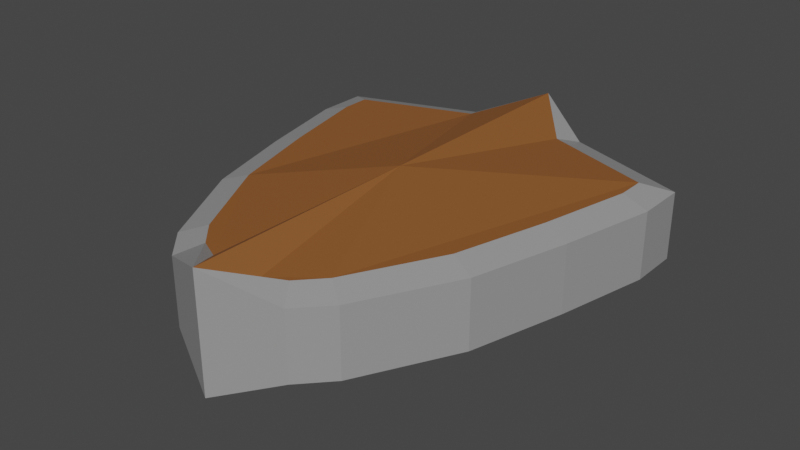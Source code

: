 # Source: shield.blend  (saved by Blender 2.93.20; exported with 4.5.12 LTS)
import bpy
from mathutils import Matrix  # noqa: F401  (used for matrix-valued properties, if any)

bpy.ops.wm.read_factory_settings(use_empty=True)
scene = bpy.context.scene
scene.name = 'Scene'

# ---- collections
col_collection = bpy.data.collections.new('Collection'); scene.collection.children.link(col_collection)

# ---- materials (node trees are filled in below, after node groups)
mat_metal = bpy.data.materials.new('Metal')
mat_metal.use_transparent_shadow = False
mat_border = bpy.data.materials.new('Border')
mat_border.use_transparent_shadow = False

# ---- material node trees
mat_metal.use_nodes = True; mat_metal.node_tree.nodes.clear()
_N = mat_metal.node_tree.nodes; _L = mat_metal.node_tree.links
n0 = _N.new('ShaderNodeBsdfPrincipled'); n0.name = 'Principled BSDF'; n0.location = (10, 300)
n0.distribution = 'GGX'
n0.subsurface_method = 'BURLEY'
n0.inputs[0].default_value = (0.2628, 0.09352, 0.02232, 1.0)
n0.inputs[2].default_value = 0.6136
n0.inputs[3].default_value = 1.45
n0.inputs[27].default_value = (0.0, 0.0, 0.0, 1.0)
n0.inputs[28].default_value = 1.0
n1 = _N.new('ShaderNodeOutputMaterial'); n1.name = 'Material Output'; n1.location = (300, 300)
_L.new(n0.outputs[0], n1.inputs[0])
n1.is_active_output = True
mat_border.use_nodes = True; mat_border.node_tree.nodes.clear()
_N = mat_border.node_tree.nodes; _L = mat_border.node_tree.links
n0 = _N.new('ShaderNodeBsdfPrincipled'); n0.name = 'Principled BSDF'; n0.location = (10, 300)
n0.distribution = 'GGX'
n0.subsurface_method = 'BURLEY'
n0.inputs[0].default_value = (0.3158, 0.3158, 0.3158, 1.0)
n0.inputs[2].default_value = 0.35
n0.inputs[3].default_value = 1.45
n0.inputs[27].default_value = (0.0, 0.0, 0.0, 1.0)
n0.inputs[28].default_value = 1.0
n1 = _N.new('ShaderNodeOutputMaterial'); n1.name = 'Material Output'; n1.location = (300, 300)
_L.new(n0.outputs[0], n1.inputs[0])
n1.is_active_output = True

# ---- world
world_world = bpy.data.worlds.new('World'); scene.world = world_world
world_world.use_nodes = True; world_world.node_tree.nodes.clear()
_N = world_world.node_tree.nodes; _L = world_world.node_tree.links
n0 = _N.new('ShaderNodeOutputWorld'); n0.name = 'World Output'; n0.location = (300, 300)
n1 = _N.new('ShaderNodeBackground'); n1.name = 'Background'; n1.location = (10, 300)
n1.inputs[0].default_value = (0.05088, 0.05088, 0.05088, 1.0)
_L.new(n1.outputs[0], n0.inputs[0])
n0.is_active_output = True
world_world.color = (0.05088, 0.05088, 0.05088)
world_world.use_sun_shadow = False
world_world.sun_shadow_jitter_overblur = 0.0

# ---- meshes
me_cube_001 = bpy.data.meshes.new('Cube.001')
me_cube_001.from_pydata([(0.7284, 0.9106, 0.3342), (1.718, 4.075, 0.3342), (0.7284, 0.9106, -0.5503), (1.718, 4.075, -0.5503), (0.4976, 0.665, -0.5503), (0.5457, 4.489, -0.5503), (0.4976, 0.665, 0.3342), (0.5457, 4.489, 0.3342), (1.718, 3.777, -0.5503), (1.499, 2.815, -0.5503), (1.228, 1.851, -0.5503), (1.718, 3.777, 0.3342), (1.499, 2.815, 0.3342), (1.228, 1.851, 0.3342), (0.6667, 4.745, -0.4637), (2.0, 4.274, -0.4637), (1.491, 1.745, -0.4637), (0.9593, 0.7452, -0.4637), (1.491, 1.745, 0.2476), (0.9593, 0.7452, 0.2476), (0.6667, 0.4338, 0.2476), (0.6667, 0.4338, -0.4637), (2.0, 4.274, 0.2476), (-3.784e-09, 5.148, -0.7283), (0.2816, 0.5616, 0.3342), (0.6667, 4.745, 0.2476), (2.0, 3.745, -0.4637), (-3.784e-09, 0.1147, -0.7283), (1.772, 2.745, -0.4637), (2.0, 3.745, 0.2476), (1.772, 2.745, 0.2476), (-0.7284, 0.9106, 0.3342), (-1.718, 4.075, 0.3342), (-0.7284, 0.9106, -0.5503), (-1.718, 4.075, -0.5503), (-0.4976, 0.665, -0.5503), (-0.5457, 4.489, -0.5503), (-0.4976, 0.665, 0.3342), (-0.5457, 4.489, 0.3342), (-3.784e-09, 0.1147, 0.5122), (-3.784e-09, 5.148, 0.5122), (-1.718, 3.777, -0.5503), (-1.499, 2.815, -0.5503), (-1.228, 1.851, -0.5503), (-1.718, 3.777, 0.3342), (-1.499, 2.815, 0.3342), (-1.228, 1.851, 0.3342), (-0.6667, 4.745, -0.4637), (-2.0, 4.274, -0.4637), (-1.491, 1.745, -0.4637), (-0.9593, 0.7452, -0.4637), (-1.491, 1.745, 0.2476), (-0.9593, 0.7452, 0.2476), (-0.6667, 0.4338, 0.2476), (-0.6667, 0.4338, -0.4637), (-2.0, 4.274, 0.2476), (-0.2816, 0.5616, 0.3342), (-0.6667, 4.745, 0.2476), (-2.0, 3.745, -0.4637), (-1.772, 2.745, -0.4637), (-2.0, 3.745, 0.2476), (-1.772, 2.745, 0.2476), (-3.784e-09, 2.631, 0.5122)], [], [(26, 15, 22, 29), (21, 17, 19, 20), (15, 14, 25, 22), (27, 21, 20, 39), (14, 23, 40, 25), (23, 5, 3, 8, 9, 10, 2, 4, 27), (17, 16, 18, 19), (16, 28, 30, 18), (28, 26, 29, 30), (3, 5, 14, 15), (2, 10, 16, 17), (13, 0, 19, 18), (0, 6, 20, 19), (4, 2, 17, 21), (5, 23, 14), (6, 24, 39, 20), (7, 1, 22, 25), (27, 4, 21), (7, 25, 40), (8, 3, 15, 26), (9, 8, 26, 28), (10, 9, 28, 16), (1, 11, 29, 22), (11, 12, 30, 29), (12, 13, 18, 30), (7, 40, 62, 39, 24, 6, 0, 13, 12, 11, 1), (58, 60, 55, 48), (54, 53, 52, 50), (48, 55, 57, 47), (27, 39, 53, 54), (47, 57, 40, 23), (23, 27, 35, 33, 43, 42, 41, 34, 36), (50, 52, 51, 49), (49, 51, 61, 59), (59, 61, 60, 58), (34, 48, 47, 36), (33, 50, 49, 43), (46, 51, 52, 31), (31, 52, 53, 37), (35, 54, 50, 33), (36, 47, 23), (37, 53, 39, 56), (38, 57, 55, 32), (27, 54, 35), (38, 40, 57), (41, 58, 48, 34), (42, 59, 58, 41), (43, 49, 59, 42), (32, 55, 60, 44), (44, 60, 61, 45), (45, 61, 51, 46), (38, 32, 44, 45, 46, 31, 37, 56, 39, 62, 40)])
me_cube_001.polygons.foreach_set('material_index', [1, 1, 1, 1, 1, 0, 1, 1, 1, 1, 1, 1, 1, 1, 1, 1, 1, 1, 1, 1, 1, 1, 1, 1, 1, 0, 1, 1, 1, 1, 1, 0, 1, 1, 1, 1, 1, 1, 1, 1, 1, 1, 1, 1, 1, 1, 1, 1, 1, 1, 1, 0])
_uv = me_cube_001.uv_layers.new(name='UVMap')
_uv.uv.foreach_set('vector', [0.5625, 0.5, 0.625, 0.5, 0.625, 0.75, 0.5625, 0.75, 0.2917, 0.5, 0.375, 0.5, 0.375, 0.75, 0.2917, 0.75, 0.625, 0.5, 0.7083, 0.5, 0.7083, 0.75, 0.625, 0.75, 0.25, 0.5, 0.2917, 0.5, 0.2917, 0.75, 0.25, 0.75, 0.7083, 0.5, 0.75, 0.5, 0.75, 0.75, 0.7083, 0.75, 0.6065, 0.3931, 0.6044, 0.4099, 0.5995, 0.483, 0.5715, 0.4841, 0.5061, 0.4809, 0.4471, 0.4785, 0.3956, 0.4543, 0.3903, 0.4179, 0.391, 0.3968, 0.375, 0.5, 0.4375, 0.5, 0.4375, 0.75, 0.375, 0.75, 0.4375, 0.5, 0.5, 0.5, 0.5, 0.75, 0.4375, 0.75, 0.5, 0.5, 0.5625, 0.5, 0.5625, 0.75, 0.5, 0.75, 0.5995, 0.483, 0.6044, 0.4099, 0.625, 0.4167, 0.625, 0.5, 0.3956, 0.4543, 0.4471, 0.4785, 0.4375, 0.5, 0.375, 0.5, 0.4471, 0.7715, 0.3956, 0.7957, 0.375, 0.75, 0.4375, 0.75, 0.3956, 0.7957, 0.3903, 0.8321, 0.375, 0.8333, 0.375, 0.75, 0.3903, 0.4179, 0.3956, 0.4543, 0.375, 0.5, 0.375, 0.4167, 0.6044, 0.4099, 0.625, 0.375, 0.625, 0.4167, 0.3903, 0.8321, 0.391, 0.8532, 0.375, 0.875, 0.375, 0.8333, 0.6044, 0.8401, 0.5995, 0.767, 0.625, 0.75, 0.625, 0.8333, 0.391, 0.3968, 0.3903, 0.4179, 0.375, 0.4167, 0.6044, 0.8401, 0.625, 0.8333, 0.625, 0.875, 0.5715, 0.4841, 0.5995, 0.483, 0.625, 0.5, 0.5625, 0.5, 0.5061, 0.4809, 0.5715, 0.4841, 0.5625, 0.5, 0.5, 0.5, 0.4471, 0.4785, 0.5061, 0.4809, 0.5, 0.5, 0.4375, 0.5, 0.5995, 0.767, 0.5715, 0.7659, 0.5625, 0.75, 0.625, 0.75, 0.5715, 0.7659, 0.5061, 0.7691, 0.5, 0.75, 0.5625, 0.75, 0.5061, 0.7691, 0.4471, 0.7715, 0.4375, 0.75, 0.5, 0.75, 0.6044, 0.8401, 0.625, 0.875, 0.5, 0.875, 0.375, 0.875, 0.391, 0.8532, 0.3903, 0.8321, 0.3956, 0.7957, 0.4471, 0.7715, 0.5061, 0.7691, 0.5715, 0.7659, 0.5995, 0.767, 0.5625, 0.5, 0.5625, 0.75, 0.625, 0.75, 0.625, 0.5, 0.2917, 0.5, 0.2917, 0.75, 0.375, 0.75, 0.375, 0.5, 0.625, 0.5, 0.625, 0.75, 0.7083, 0.75, 0.7083, 0.5, 0.25, 0.5, 0.25, 0.75, 0.2917, 0.75, 0.2917, 0.5, 0.7083, 0.5, 0.7083, 0.75, 0.75, 0.75, 0.75, 0.5, 0.6065, 0.3931, 0.391, 0.3968, 0.3903, 0.4179, 0.3956, 0.4543, 0.4471, 0.4785, 0.5061, 0.4809, 0.5715, 0.4841, 0.5995, 0.483, 0.6044, 0.4099, 0.375, 0.5, 0.375, 0.75, 0.4375, 0.75, 0.4375, 0.5, 0.4375, 0.5, 0.4375, 0.75, 0.5, 0.75, 0.5, 0.5, 0.5, 0.5, 0.5, 0.75, 0.5625, 0.75, 0.5625, 0.5, 0.5995, 0.483, 0.625, 0.5, 0.625, 0.4167, 0.6044, 0.4099, 0.3956, 0.4543, 0.375, 0.5, 0.4375, 0.5, 0.4471, 0.4785, 0.4471, 0.7715, 0.4375, 0.75, 0.375, 0.75, 0.3956, 0.7957, 0.3956, 0.7957, 0.375, 0.75, 0.375, 0.8333, 0.3903, 0.8321, 0.3903, 0.4179, 0.375, 0.4167, 0.375, 0.5, 0.3956, 0.4543, 0.6044, 0.4099, 0.625, 0.4167, 0.6065, 0.3931, 0.3903, 0.8321, 0.375, 0.8333, 0.375, 0.875, 0.391, 0.8532, 0.6044, 0.8401, 0.625, 0.8333, 0.625, 0.75, 0.5995, 0.767, 0.375, 0.375, 0.375, 0.4167, 0.3903, 0.4179, 0.6044, 0.8401, 0.625, 0.875, 0.625, 0.8333, 0.5715, 0.4841, 0.5625, 0.5, 0.625, 0.5, 0.5995, 0.483, 0.5061, 0.4809, 0.5, 0.5, 0.5625, 0.5, 0.5715, 0.4841, 0.4471, 0.4785, 0.4375, 0.5, 0.5, 0.5, 0.5061, 0.4809, 0.5995, 0.767, 0.625, 0.75, 0.5625, 0.75, 0.5715, 0.7659, 0.5715, 0.7659, 0.5625, 0.75, 0.5, 0.75, 0.5061, 0.7691, 0.5061, 0.7691, 0.5, 0.75, 0.4375, 0.75, 0.4471, 0.7715, 0.6044, 0.8401, 0.5995, 0.767, 0.5715, 0.7659, 0.5061, 0.7691, 0.4471, 0.7715, 0.3956, 0.7957, 0.3903, 0.8321, 0.391, 0.8532, 0.375, 0.875, 0.5, 0.875, 0.625, 0.875])
me_cube_001.materials.append(mat_metal)
me_cube_001.materials.append(mat_border)
me_cube_001.use_remesh_fix_poles = True
me_cube_001.use_remesh_preserve_attributes = False
me_cube_001.update()

# ---- objects
ob_cube = bpy.data.objects.new('Cube', me_cube_001)

# ---- transforms, parenting, visibility, modifiers, constraints
ob_cube.location = (0.0, 0.0, 0.0)

# ---- collection membership
col_collection.objects.link(ob_cube)

# ---- scene / render settings (as saved in the file)
scene.frame_start = 1; scene.frame_end = 250; scene.frame_set(1)
scene.render.engine = 'BLENDER_EEVEE_NEXT'
scene.cycles.use_denoising = False
scene.cycles.samples = 128
scene.cycles.sampling_pattern = 'TABULATED_SOBOL'
scene.cycles.use_adaptive_sampling = False
scene.cycles.use_light_tree = False
scene.view_settings.view_transform = 'Filmic'
bpy.context.view_layer.update()

# ---- added for rendering (the .blend has no active camera and no usable light): camera, sun
cam_auto = bpy.data.cameras.new('AutoCamera')
cam_auto.lens = 50.0
cam_auto.sensor_width = 36.0
cam_auto.clip_end = 1000.0
ob_auto_camera = bpy.data.objects.new('AutoCamera', cam_auto)
scene.collection.objects.link(ob_auto_camera)
ob_auto_camera.location = (6.05796, -4.63827, 4.73832)
ob_auto_camera.rotation_euler = (1.09748, -7.21219e-08, 0.694738)
scene.camera = ob_auto_camera
light_auto_sun = bpy.data.lights.new('AutoSun', 'SUN')
light_auto_sun.energy = 3.0
light_auto_sun.angle = 0.0523599
ob_auto_sun = bpy.data.objects.new('AutoSun', light_auto_sun)
scene.collection.objects.link(ob_auto_sun)
ob_auto_sun.rotation_euler = (0.872665, 0.174533, 0.523599)
bpy.context.view_layer.update()
